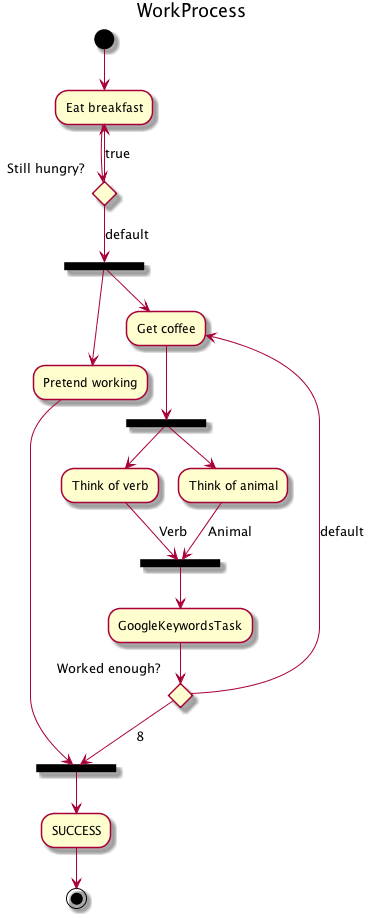

The diagram above was rendered by PlantUML. Its source (embedded in the PNG):
@startuml
title WorkProcess
(*) --> "Eat breakfast" as 0x7fac11647c60
0x7fac11647c60 --> if "     Still hungry?" then
-->[true] "Eat breakfast" as 0x7fac11647c60
else
-->[default] ===0x7fac11648730===
===0x7fac11648730=== --> "Pretend working" as 0x7fac11647df0
0x7fac11647df0 --> ===0x7fac11648560===
--> "SUCCESS" as 0x7fac11648b80
0x7fac11648b80 --> (*)
===0x7fac11648730=== --> "Get coffee" as 0x7fac11647e90
0x7fac11647e90 --> ===0x7fac116487c0===
===0x7fac116487c0=== --> "Think of verb" as 0x7fac11647f30
0x7fac11647f30 --> [Verb] ===0x7fac11648070===
--> "GoogleKeywordsTask" as 0x7fac11648300
0x7fac11648300 --> if "Worked enough?" then
-->[8] ===0x7fac11648560===
else
-->[default] "Get coffee" as 0x7fac11647e90
endif
===0x7fac116487c0=== --> "Think of animal" as 0x7fac11647fd0
0x7fac11647fd0 --> [Animal] ===0x7fac11648070===
endif
@enduml